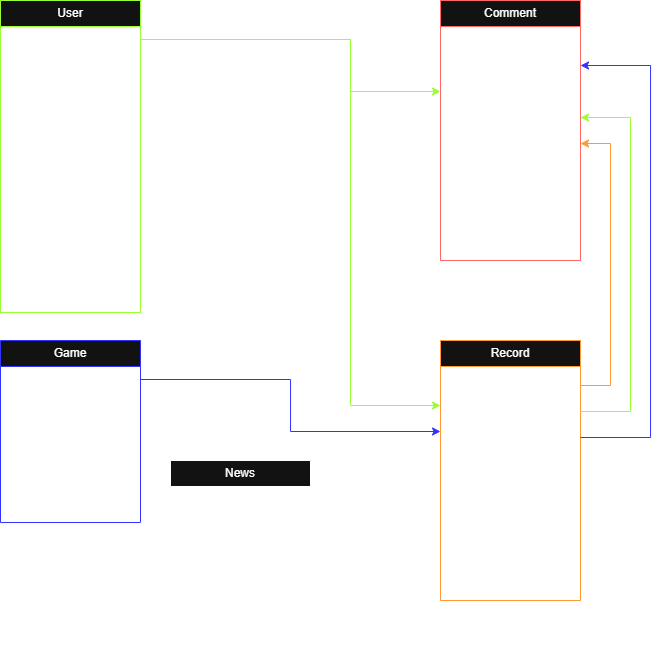

The diagram above was exported from draw.io. Its source (the exported page's mxGraphModel, read from the mxfile embedded in the PNG):
<mxGraphModel dx="1425" dy="761" grid="1" gridSize="10" guides="1" tooltips="1" connect="1" arrows="1" fold="1" page="1" pageScale="1" pageWidth="827" pageHeight="1169" math="0" shadow="0">
  <root>
    <mxCell id="0" />
    <mxCell id="1" parent="0" />
    <mxCell id="RtI-23lKr_xzAAh2Dugt-24" edge="1" parent="1" style="edgeStyle=orthogonalEdgeStyle;rounded=0;orthogonalLoop=1;jettySize=auto;html=1;dashed=1;strokeColor=light-dark(#000000,#99004D);">
      <mxGeometry relative="1" as="geometry">
        <Array as="points">
          <mxPoint x="250" y="770" />
          <mxPoint x="20" y="770" />
          <mxPoint x="20" y="660" />
        </Array>
        <mxPoint x="40" y="660" as="targetPoint" />
      </mxGeometry>
    </mxCell>
    <mxCell id="hRSRRcy3_4_5H275tYql-1" edge="1" parent="1" style="edgeStyle=orthogonalEdgeStyle;rounded=0;orthogonalLoop=1;jettySize=auto;html=1;dashed=1;strokeColor=light-dark(#000000,#99004D);">
      <mxGeometry relative="1" as="geometry">
        <Array as="points">
          <mxPoint x="279.97034482758625" y="790.0296551724139" />
          <mxPoint x="49.970344827586274" y="790.0296551724139" />
          <mxPoint x="49.970344827586274" y="680.0296551724139" />
        </Array>
        <mxPoint x="69.97034482758627" y="680.0296551724139" as="targetPoint" />
      </mxGeometry>
    </mxCell>
    <mxCell id="hRSRRcy3_4_5H275tYql-2" edge="1" parent="1" style="edgeStyle=orthogonalEdgeStyle;rounded=0;orthogonalLoop=1;jettySize=auto;html=1;dashed=1;strokeColor=light-dark(#000000,#99004D);">
      <mxGeometry relative="1" as="geometry">
        <Array as="points">
          <mxPoint x="562.9703448275864" y="1659.0296551724139" />
          <mxPoint x="332.97034482758625" y="1659.0296551724139" />
          <mxPoint x="332.97034482758625" y="1549.0296551724139" />
        </Array>
        <mxPoint x="352.97034482758625" y="1549.0296551724139" as="targetPoint" />
      </mxGeometry>
    </mxCell>
    <mxCell id="hRSRRcy3_4_5H275tYql-53" parent="1" style="swimlane;fontStyle=0;childLayout=stackLayout;horizontal=1;startSize=26;horizontalStack=0;resizeParent=1;resizeParentMax=0;resizeLast=0;collapsible=1;marginBottom=0;whiteSpace=wrap;html=1;strokeColor=light-dark(#000000,#99FF33);" value="User" vertex="1">
      <mxGeometry height="312" width="140" x="30" y="20" as="geometry" />
    </mxCell>
    <mxCell id="hRSRRcy3_4_5H275tYql-55" parent="hRSRRcy3_4_5H275tYql-53" style="text;strokeColor=none;fillColor=none;align=left;verticalAlign=top;spacingLeft=4;spacingRight=4;overflow=hidden;rotatable=0;points=[[0,0.5],[1,0.5]];portConstraint=eastwest;whiteSpace=wrap;html=1;" value="id: ObjectId" vertex="1">
      <mxGeometry height="26" width="140" y="26" as="geometry" />
    </mxCell>
    <mxCell id="hRSRRcy3_4_5H275tYql-56" parent="hRSRRcy3_4_5H275tYql-53" style="text;strokeColor=none;fillColor=none;align=left;verticalAlign=top;spacingLeft=4;spacingRight=4;overflow=hidden;rotatable=0;points=[[0,0.5],[1,0.5]];portConstraint=eastwest;whiteSpace=wrap;html=1;" value="name: string" vertex="1">
      <mxGeometry height="26" width="140" y="52" as="geometry" />
    </mxCell>
    <mxCell id="hRSRRcy3_4_5H275tYql-57" parent="hRSRRcy3_4_5H275tYql-53" style="text;strokeColor=none;fillColor=none;align=left;verticalAlign=top;spacingLeft=4;spacingRight=4;overflow=hidden;rotatable=0;points=[[0,0.5],[1,0.5]];portConstraint=eastwest;whiteSpace=wrap;html=1;" value="email: string" vertex="1">
      <mxGeometry height="26" width="140" y="78" as="geometry" />
    </mxCell>
    <mxCell id="hRSRRcy3_4_5H275tYql-58" parent="hRSRRcy3_4_5H275tYql-53" style="text;strokeColor=none;fillColor=none;align=left;verticalAlign=top;spacingLeft=4;spacingRight=4;overflow=hidden;rotatable=0;points=[[0,0.5],[1,0.5]];portConstraint=eastwest;whiteSpace=wrap;html=1;" value="password: string" vertex="1">
      <mxGeometry height="26" width="140" y="104" as="geometry" />
    </mxCell>
    <mxCell id="hRSRRcy3_4_5H275tYql-59" parent="hRSRRcy3_4_5H275tYql-53" style="text;strokeColor=none;fillColor=none;align=left;verticalAlign=top;spacingLeft=4;spacingRight=4;overflow=hidden;rotatable=0;points=[[0,0.5],[1,0.5]];portConstraint=eastwest;whiteSpace=wrap;html=1;" value="icon: string" vertex="1">
      <mxGeometry height="26" width="140" y="130" as="geometry" />
    </mxCell>
    <mxCell id="hRSRRcy3_4_5H275tYql-60" parent="hRSRRcy3_4_5H275tYql-53" style="text;strokeColor=none;fillColor=none;align=left;verticalAlign=top;spacingLeft=4;spacingRight=4;overflow=hidden;rotatable=0;points=[[0,0.5],[1,0.5]];portConstraint=eastwest;whiteSpace=wrap;html=1;" value="background: string" vertex="1">
      <mxGeometry height="26" width="140" y="156" as="geometry" />
    </mxCell>
    <mxCell id="hRSRRcy3_4_5H275tYql-61" parent="hRSRRcy3_4_5H275tYql-53" style="text;strokeColor=none;fillColor=none;align=left;verticalAlign=top;spacingLeft=4;spacingRight=4;overflow=hidden;rotatable=0;points=[[0,0.5],[1,0.5]];portConstraint=eastwest;whiteSpace=wrap;html=1;" value="country: string" vertex="1">
      <mxGeometry height="26" width="140" y="182" as="geometry" />
    </mxCell>
    <mxCell id="hRSRRcy3_4_5H275tYql-65" parent="hRSRRcy3_4_5H275tYql-53" style="text;strokeColor=none;fillColor=none;align=left;verticalAlign=top;spacingLeft=4;spacingRight=4;overflow=hidden;rotatable=0;points=[[0,0.5],[1,0.5]];portConstraint=eastwest;whiteSpace=wrap;html=1;" value="role: string" vertex="1">
      <mxGeometry height="26" width="140" y="208" as="geometry" />
    </mxCell>
    <mxCell id="hRSRRcy3_4_5H275tYql-63" parent="hRSRRcy3_4_5H275tYql-53" style="text;strokeColor=none;fillColor=none;align=left;verticalAlign=top;spacingLeft=4;spacingRight=4;overflow=hidden;rotatable=0;points=[[0,0.5],[1,0.5]];portConstraint=eastwest;whiteSpace=wrap;html=1;" value="isVerified: boolean" vertex="1">
      <mxGeometry height="26" width="140" y="234" as="geometry" />
    </mxCell>
    <mxCell id="hRSRRcy3_4_5H275tYql-64" parent="hRSRRcy3_4_5H275tYql-53" style="text;strokeColor=none;fillColor=none;align=left;verticalAlign=top;spacingLeft=4;spacingRight=4;overflow=hidden;rotatable=0;points=[[0,0.5],[1,0.5]];portConstraint=eastwest;whiteSpace=wrap;html=1;" value="verifyToken: string" vertex="1">
      <mxGeometry height="26" width="140" y="260" as="geometry" />
    </mxCell>
    <mxCell id="hRSRRcy3_4_5H275tYql-54" parent="hRSRRcy3_4_5H275tYql-53" style="text;strokeColor=none;fillColor=none;align=left;verticalAlign=top;spacingLeft=4;spacingRight=4;overflow=hidden;rotatable=0;points=[[0,0.5],[1,0.5]];portConstraint=eastwest;whiteSpace=wrap;html=1;" value="newEmail: string" vertex="1">
      <mxGeometry height="26" width="140" y="286" as="geometry" />
    </mxCell>
    <mxCell id="hRSRRcy3_4_5H275tYql-78" parent="1" style="swimlane;fontStyle=0;childLayout=stackLayout;horizontal=1;startSize=26;horizontalStack=0;resizeParent=1;resizeParentMax=0;resizeLast=0;collapsible=1;marginBottom=0;whiteSpace=wrap;html=1;strokeColor=light-dark(#000000,#FF6666);" value="Comment" vertex="1">
      <mxGeometry height="260" width="140" x="470" y="20" as="geometry" />
    </mxCell>
    <mxCell id="hRSRRcy3_4_5H275tYql-79" parent="hRSRRcy3_4_5H275tYql-78" style="text;strokeColor=none;fillColor=none;align=left;verticalAlign=top;spacingLeft=4;spacingRight=4;overflow=hidden;rotatable=0;points=[[0,0.5],[1,0.5]];portConstraint=eastwest;whiteSpace=wrap;html=1;" value="id: ObjectId" vertex="1">
      <mxGeometry height="26" width="140" y="26" as="geometry" />
    </mxCell>
    <mxCell id="hRSRRcy3_4_5H275tYql-91" parent="hRSRRcy3_4_5H275tYql-78" style="text;strokeColor=none;fillColor=none;align=left;verticalAlign=top;spacingLeft=4;spacingRight=4;overflow=hidden;rotatable=0;points=[[0,0.5],[1,0.5]];portConstraint=eastwest;whiteSpace=wrap;html=1;" value="gameId: ObjectId" vertex="1">
      <mxGeometry height="26" width="140" y="52" as="geometry" />
    </mxCell>
    <mxCell id="hRSRRcy3_4_5H275tYql-81" parent="hRSRRcy3_4_5H275tYql-78" style="text;strokeColor=none;fillColor=none;align=left;verticalAlign=top;spacingLeft=4;spacingRight=4;overflow=hidden;rotatable=0;points=[[0,0.5],[1,0.5]];portConstraint=eastwest;whiteSpace=wrap;html=1;" value="fromUserId: ObjectId" vertex="1">
      <mxGeometry height="26" width="140" y="78" as="geometry" />
    </mxCell>
    <mxCell id="hRSRRcy3_4_5H275tYql-82" parent="hRSRRcy3_4_5H275tYql-78" style="text;strokeColor=none;fillColor=none;align=left;verticalAlign=top;spacingLeft=4;spacingRight=4;overflow=hidden;rotatable=0;points=[[0,0.5],[1,0.5]];portConstraint=eastwest;whiteSpace=wrap;html=1;" value="toUserId: ObjectId" vertex="1">
      <mxGeometry height="26" width="140" y="104" as="geometry" />
    </mxCell>
    <mxCell id="hRSRRcy3_4_5H275tYql-83" parent="hRSRRcy3_4_5H275tYql-78" style="text;strokeColor=none;fillColor=none;align=left;verticalAlign=top;spacingLeft=4;spacingRight=4;overflow=hidden;rotatable=0;points=[[0,0.5],[1,0.5]];portConstraint=eastwest;whiteSpace=wrap;html=1;" value="toRecordId: ObjectId" vertex="1">
      <mxGeometry height="26" width="140" y="130" as="geometry" />
    </mxCell>
    <mxCell id="hRSRRcy3_4_5H275tYql-84" parent="hRSRRcy3_4_5H275tYql-78" style="text;strokeColor=none;fillColor=none;align=left;verticalAlign=top;spacingLeft=4;spacingRight=4;overflow=hidden;rotatable=0;points=[[0,0.5],[1,0.5]];portConstraint=eastwest;whiteSpace=wrap;html=1;" value="text: string" vertex="1">
      <mxGeometry height="26" width="140" y="156" as="geometry" />
    </mxCell>
    <mxCell id="hRSRRcy3_4_5H275tYql-85" parent="hRSRRcy3_4_5H275tYql-78" style="text;strokeColor=none;fillColor=none;align=left;verticalAlign=top;spacingLeft=4;spacingRight=4;overflow=hidden;rotatable=0;points=[[0,0.5],[1,0.5]];portConstraint=eastwest;whiteSpace=wrap;html=1;" value="dateUpload: Date" vertex="1">
      <mxGeometry height="26" width="140" y="182" as="geometry" />
    </mxCell>
    <mxCell id="hRSRRcy3_4_5H275tYql-86" parent="hRSRRcy3_4_5H275tYql-78" style="text;strokeColor=none;fillColor=none;align=left;verticalAlign=top;spacingLeft=4;spacingRight=4;overflow=hidden;rotatable=0;points=[[0,0.5],[1,0.5]];portConstraint=eastwest;whiteSpace=wrap;html=1;" value="rating: number" vertex="1">
      <mxGeometry height="26" width="140" y="208" as="geometry" />
    </mxCell>
    <mxCell id="hRSRRcy3_4_5H275tYql-88" parent="hRSRRcy3_4_5H275tYql-78" style="text;strokeColor=none;fillColor=none;align=left;verticalAlign=top;spacingLeft=4;spacingRight=4;overflow=hidden;rotatable=0;points=[[0,0.5],[1,0.5]];portConstraint=eastwest;whiteSpace=wrap;html=1;" value="type: string" vertex="1">
      <mxGeometry height="26" width="140" y="234" as="geometry" />
    </mxCell>
    <mxCell id="hRSRRcy3_4_5H275tYql-92" parent="1" style="swimlane;fontStyle=0;childLayout=stackLayout;horizontal=1;startSize=26;horizontalStack=0;resizeParent=1;resizeParentMax=0;resizeLast=0;collapsible=1;marginBottom=0;whiteSpace=wrap;html=1;strokeColor=light-dark(#000000,#3333FF);" value="Game" vertex="1">
      <mxGeometry height="182" width="140" x="30" y="360" as="geometry" />
    </mxCell>
    <mxCell id="hRSRRcy3_4_5H275tYql-93" parent="hRSRRcy3_4_5H275tYql-92" style="text;strokeColor=none;fillColor=none;align=left;verticalAlign=top;spacingLeft=4;spacingRight=4;overflow=hidden;rotatable=0;points=[[0,0.5],[1,0.5]];portConstraint=eastwest;whiteSpace=wrap;html=1;" value="id: ObjectId" vertex="1">
      <mxGeometry height="26" width="140" y="26" as="geometry" />
    </mxCell>
    <mxCell id="hRSRRcy3_4_5H275tYql-94" parent="hRSRRcy3_4_5H275tYql-92" style="text;strokeColor=none;fillColor=none;align=left;verticalAlign=top;spacingLeft=4;spacingRight=4;overflow=hidden;rotatable=0;points=[[0,0.5],[1,0.5]];portConstraint=eastwest;whiteSpace=wrap;html=1;" value="name: string" vertex="1">
      <mxGeometry height="26" width="140" y="52" as="geometry" />
    </mxCell>
    <mxCell id="hRSRRcy3_4_5H275tYql-97" parent="hRSRRcy3_4_5H275tYql-92" style="text;strokeColor=none;fillColor=none;align=left;verticalAlign=top;spacingLeft=4;spacingRight=4;overflow=hidden;rotatable=0;points=[[0,0.5],[1,0.5]];portConstraint=eastwest;whiteSpace=wrap;html=1;" value="icon: string" vertex="1">
      <mxGeometry height="26" width="140" y="78" as="geometry" />
    </mxCell>
    <mxCell id="hRSRRcy3_4_5H275tYql-98" parent="hRSRRcy3_4_5H275tYql-92" style="text;strokeColor=none;fillColor=none;align=left;verticalAlign=top;spacingLeft=4;spacingRight=4;overflow=hidden;rotatable=0;points=[[0,0.5],[1,0.5]];portConstraint=eastwest;whiteSpace=wrap;html=1;" value="year: number" vertex="1">
      <mxGeometry height="26" width="140" y="104" as="geometry" />
    </mxCell>
    <mxCell id="hRSRRcy3_4_5H275tYql-99" parent="hRSRRcy3_4_5H275tYql-92" style="text;strokeColor=none;fillColor=none;align=left;verticalAlign=top;spacingLeft=4;spacingRight=4;overflow=hidden;rotatable=0;points=[[0,0.5],[1,0.5]];portConstraint=eastwest;whiteSpace=wrap;html=1;" value="platform: string[]" vertex="1">
      <mxGeometry height="26" width="140" y="130" as="geometry" />
    </mxCell>
    <mxCell id="hRSRRcy3_4_5H275tYql-100" parent="hRSRRcy3_4_5H275tYql-92" style="text;strokeColor=none;fillColor=none;align=left;verticalAlign=top;spacingLeft=4;spacingRight=4;overflow=hidden;rotatable=0;points=[[0,0.5],[1,0.5]];portConstraint=eastwest;whiteSpace=wrap;html=1;" value="records: ObjectId[]" vertex="1">
      <mxGeometry height="26" width="140" y="156" as="geometry" />
    </mxCell>
    <mxCell id="hRSRRcy3_4_5H275tYql-104" parent="1" style="swimlane;fontStyle=0;childLayout=stackLayout;horizontal=1;startSize=26;horizontalStack=0;resizeParent=1;resizeParentMax=0;resizeLast=0;collapsible=1;marginBottom=0;whiteSpace=wrap;html=1;" value="News" vertex="1">
      <mxGeometry height="182" width="140" x="200" y="480" as="geometry" />
    </mxCell>
    <mxCell id="hRSRRcy3_4_5H275tYql-105" parent="hRSRRcy3_4_5H275tYql-104" style="text;strokeColor=none;fillColor=none;align=left;verticalAlign=top;spacingLeft=4;spacingRight=4;overflow=hidden;rotatable=0;points=[[0,0.5],[1,0.5]];portConstraint=eastwest;whiteSpace=wrap;html=1;" value="id: ObjectId" vertex="1">
      <mxGeometry height="26" width="140" y="26" as="geometry" />
    </mxCell>
    <mxCell id="hRSRRcy3_4_5H275tYql-106" parent="hRSRRcy3_4_5H275tYql-104" style="text;strokeColor=none;fillColor=none;align=left;verticalAlign=top;spacingLeft=4;spacingRight=4;overflow=hidden;rotatable=0;points=[[0,0.5],[1,0.5]];portConstraint=eastwest;whiteSpace=wrap;html=1;" value="title: string" vertex="1">
      <mxGeometry height="26" width="140" y="52" as="geometry" />
    </mxCell>
    <mxCell id="hRSRRcy3_4_5H275tYql-107" parent="hRSRRcy3_4_5H275tYql-104" style="text;strokeColor=none;fillColor=none;align=left;verticalAlign=top;spacingLeft=4;spacingRight=4;overflow=hidden;rotatable=0;points=[[0,0.5],[1,0.5]];portConstraint=eastwest;whiteSpace=wrap;html=1;" value="summary: string" vertex="1">
      <mxGeometry height="26" width="140" y="78" as="geometry" />
    </mxCell>
    <mxCell id="hRSRRcy3_4_5H275tYql-108" parent="hRSRRcy3_4_5H275tYql-104" style="text;strokeColor=none;fillColor=none;align=left;verticalAlign=top;spacingLeft=4;spacingRight=4;overflow=hidden;rotatable=0;points=[[0,0.5],[1,0.5]];portConstraint=eastwest;whiteSpace=wrap;html=1;" value="image: string" vertex="1">
      <mxGeometry height="26" width="140" y="104" as="geometry" />
    </mxCell>
    <mxCell id="hRSRRcy3_4_5H275tYql-109" parent="hRSRRcy3_4_5H275tYql-104" style="text;strokeColor=none;fillColor=none;align=left;verticalAlign=top;spacingLeft=4;spacingRight=4;overflow=hidden;rotatable=0;points=[[0,0.5],[1,0.5]];portConstraint=eastwest;whiteSpace=wrap;html=1;" value="url: string" vertex="1">
      <mxGeometry height="26" width="140" y="130" as="geometry" />
    </mxCell>
    <mxCell id="hRSRRcy3_4_5H275tYql-110" parent="hRSRRcy3_4_5H275tYql-104" style="text;strokeColor=none;fillColor=none;align=left;verticalAlign=top;spacingLeft=4;spacingRight=4;overflow=hidden;rotatable=0;points=[[0,0.5],[1,0.5]];portConstraint=eastwest;whiteSpace=wrap;html=1;" value="date: Date" vertex="1">
      <mxGeometry height="26" width="140" y="156" as="geometry" />
    </mxCell>
    <mxCell id="hRSRRcy3_4_5H275tYql-111" parent="1" style="swimlane;fontStyle=0;childLayout=stackLayout;horizontal=1;startSize=26;horizontalStack=0;resizeParent=1;resizeParentMax=0;resizeLast=0;collapsible=1;marginBottom=0;whiteSpace=wrap;html=1;strokeColor=light-dark(#000000,#FF9933);" value="&lt;div&gt;&lt;span style=&quot;background-color: transparent; color: light-dark(rgb(0, 0, 0), rgb(255, 255, 255));&quot;&gt;Record&lt;/span&gt;&lt;/div&gt;" vertex="1">
      <mxGeometry height="260" width="140" x="470" y="360" as="geometry" />
    </mxCell>
    <mxCell id="hRSRRcy3_4_5H275tYql-112" parent="hRSRRcy3_4_5H275tYql-111" style="text;strokeColor=none;fillColor=none;align=left;verticalAlign=top;spacingLeft=4;spacingRight=4;overflow=hidden;rotatable=0;points=[[0,0.5],[1,0.5]];portConstraint=eastwest;whiteSpace=wrap;html=1;" value="id: ObjectId" vertex="1">
      <mxGeometry height="26" width="140" y="26" as="geometry" />
    </mxCell>
    <mxCell id="hRSRRcy3_4_5H275tYql-114" parent="hRSRRcy3_4_5H275tYql-111" style="text;strokeColor=none;fillColor=none;align=left;verticalAlign=top;spacingLeft=4;spacingRight=4;overflow=hidden;rotatable=0;points=[[0,0.5],[1,0.5]];portConstraint=eastwest;whiteSpace=wrap;html=1;" value="userId: ObjectId" vertex="1">
      <mxGeometry height="26" width="140" y="52" as="geometry" />
    </mxCell>
    <mxCell id="hRSRRcy3_4_5H275tYql-113" parent="hRSRRcy3_4_5H275tYql-111" style="text;strokeColor=none;fillColor=none;align=left;verticalAlign=top;spacingLeft=4;spacingRight=4;overflow=hidden;rotatable=0;points=[[0,0.5],[1,0.5]];portConstraint=eastwest;whiteSpace=wrap;html=1;" value="gameId: ObjectId" vertex="1">
      <mxGeometry height="26" width="140" y="78" as="geometry" />
    </mxCell>
    <mxCell id="hRSRRcy3_4_5H275tYql-115" parent="hRSRRcy3_4_5H275tYql-111" style="text;strokeColor=none;fillColor=none;align=left;verticalAlign=top;spacingLeft=4;spacingRight=4;overflow=hidden;rotatable=0;points=[[0,0.5],[1,0.5]];portConstraint=eastwest;whiteSpace=wrap;html=1;" value="platform: string" vertex="1">
      <mxGeometry height="26" width="140" y="104" as="geometry" />
    </mxCell>
    <mxCell id="hRSRRcy3_4_5H275tYql-116" parent="hRSRRcy3_4_5H275tYql-111" style="text;strokeColor=none;fillColor=none;align=left;verticalAlign=top;spacingLeft=4;spacingRight=4;overflow=hidden;rotatable=0;points=[[0,0.5],[1,0.5]];portConstraint=eastwest;whiteSpace=wrap;html=1;" value="time: string" vertex="1">
      <mxGeometry height="26" width="140" y="130" as="geometry" />
    </mxCell>
    <mxCell id="hRSRRcy3_4_5H275tYql-117" parent="hRSRRcy3_4_5H275tYql-111" style="text;strokeColor=none;fillColor=none;align=left;verticalAlign=top;spacingLeft=4;spacingRight=4;overflow=hidden;rotatable=0;points=[[0,0.5],[1,0.5]];portConstraint=eastwest;whiteSpace=wrap;html=1;" value="dateUpload: Date" vertex="1">
      <mxGeometry height="26" width="140" y="156" as="geometry" />
    </mxCell>
    <mxCell id="hRSRRcy3_4_5H275tYql-118" parent="hRSRRcy3_4_5H275tYql-111" style="text;strokeColor=none;fillColor=none;align=left;verticalAlign=top;spacingLeft=4;spacingRight=4;overflow=hidden;rotatable=0;points=[[0,0.5],[1,0.5]];portConstraint=eastwest;whiteSpace=wrap;html=1;" value="version: string" vertex="1">
      <mxGeometry height="26" width="140" y="182" as="geometry" />
    </mxCell>
    <mxCell id="hRSRRcy3_4_5H275tYql-119" parent="hRSRRcy3_4_5H275tYql-111" style="text;strokeColor=none;fillColor=none;align=left;verticalAlign=top;spacingLeft=4;spacingRight=4;overflow=hidden;rotatable=0;points=[[0,0.5],[1,0.5]];portConstraint=eastwest;whiteSpace=wrap;html=1;" value="urlVideo: string" vertex="1">
      <mxGeometry height="26" width="140" y="208" as="geometry" />
    </mxCell>
    <mxCell id="hRSRRcy3_4_5H275tYql-121" parent="hRSRRcy3_4_5H275tYql-111" style="text;strokeColor=none;fillColor=none;align=left;verticalAlign=top;spacingLeft=4;spacingRight=4;overflow=hidden;rotatable=0;points=[[0,0.5],[1,0.5]];portConstraint=eastwest;whiteSpace=wrap;html=1;" value="status: string" vertex="1">
      <mxGeometry height="26" width="140" y="234" as="geometry" />
    </mxCell>
    <mxCell id="hRSRRcy3_4_5H275tYql-137" edge="1" parent="1" source="hRSRRcy3_4_5H275tYql-55" style="edgeStyle=orthogonalEdgeStyle;rounded=0;orthogonalLoop=1;jettySize=auto;html=1;entryX=0;entryY=0.5;entryDx=0;entryDy=0;strokeColor=light-dark(#000000,#99FF33);" target="hRSRRcy3_4_5H275tYql-114">
      <mxGeometry relative="1" as="geometry">
        <Array as="points">
          <mxPoint x="380" y="59" />
          <mxPoint x="380" y="425" />
        </Array>
      </mxGeometry>
    </mxCell>
    <mxCell id="hRSRRcy3_4_5H275tYql-142" edge="1" parent="1" source="hRSRRcy3_4_5H275tYql-55" style="edgeStyle=orthogonalEdgeStyle;rounded=0;orthogonalLoop=1;jettySize=auto;html=1;entryX=0;entryY=0.5;entryDx=0;entryDy=0;strokeColor=light-dark(#000000,#99FF33);" target="hRSRRcy3_4_5H275tYql-81">
      <mxGeometry relative="1" as="geometry">
        <Array as="points">
          <mxPoint x="380" y="59" />
          <mxPoint x="380" y="111" />
        </Array>
      </mxGeometry>
    </mxCell>
    <mxCell id="hRSRRcy3_4_5H275tYql-143" edge="1" parent="1" source="hRSRRcy3_4_5H275tYql-93" style="edgeStyle=orthogonalEdgeStyle;rounded=0;orthogonalLoop=1;jettySize=auto;html=1;entryX=0;entryY=0.5;entryDx=0;entryDy=0;strokeColor=light-dark(#000000,#3333FF);" target="hRSRRcy3_4_5H275tYql-113">
      <mxGeometry relative="1" as="geometry" />
    </mxCell>
    <mxCell id="hRSRRcy3_4_5H275tYql-144" edge="1" parent="1" source="hRSRRcy3_4_5H275tYql-113" style="edgeStyle=orthogonalEdgeStyle;rounded=0;orthogonalLoop=1;jettySize=auto;html=1;entryX=1;entryY=0.5;entryDx=0;entryDy=0;strokeColor=light-dark(#000000,#3333FF);" target="hRSRRcy3_4_5H275tYql-91">
      <mxGeometry relative="1" as="geometry">
        <Array as="points">
          <mxPoint x="680" y="457" />
          <mxPoint x="680" y="85" />
        </Array>
      </mxGeometry>
    </mxCell>
    <mxCell id="hRSRRcy3_4_5H275tYql-145" edge="1" parent="1" source="hRSRRcy3_4_5H275tYql-114" style="edgeStyle=orthogonalEdgeStyle;rounded=0;orthogonalLoop=1;jettySize=auto;html=1;entryX=1;entryY=0.5;entryDx=0;entryDy=0;strokeColor=light-dark(#000000,#99FF33);" target="hRSRRcy3_4_5H275tYql-82">
      <mxGeometry relative="1" as="geometry">
        <Array as="points">
          <mxPoint x="660" y="431" />
          <mxPoint x="660" y="137" />
        </Array>
      </mxGeometry>
    </mxCell>
    <mxCell id="hRSRRcy3_4_5H275tYql-146" edge="1" parent="1" source="hRSRRcy3_4_5H275tYql-112" style="edgeStyle=orthogonalEdgeStyle;rounded=0;orthogonalLoop=1;jettySize=auto;html=1;entryX=1;entryY=0.5;entryDx=0;entryDy=0;strokeColor=light-dark(#000000,#FF9933);" target="hRSRRcy3_4_5H275tYql-83">
      <mxGeometry relative="1" as="geometry">
        <Array as="points">
          <mxPoint x="640" y="405" />
          <mxPoint x="640" y="163" />
        </Array>
      </mxGeometry>
    </mxCell>
  </root>
</mxGraphModel>